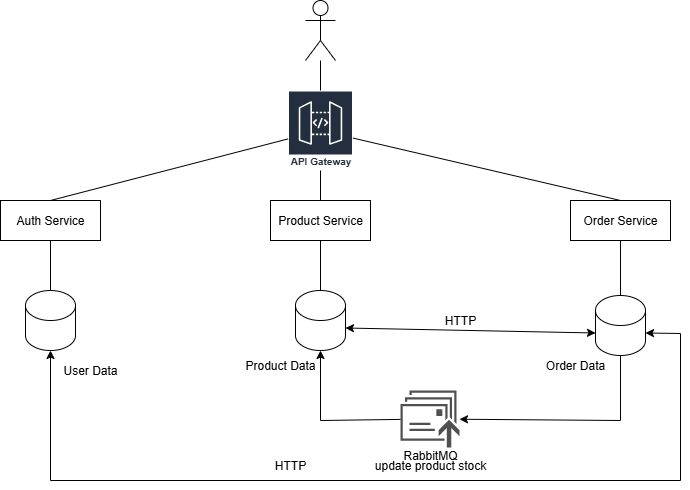

The diagram above was exported from draw.io. Its source (the exported page's mxGraphModel, read from the mxfile embedded in the PNG):
<mxGraphModel dx="925" dy="1591" grid="1" gridSize="10" guides="1" tooltips="1" connect="1" arrows="1" fold="1" page="1" pageScale="1" pageWidth="850" pageHeight="1100" math="0" shadow="0">
  <root>
    <mxCell id="0" />
    <mxCell id="1" parent="0" />
    <mxCell id="uVMnENsrE4KsgpBl1aQu-1" value="" style="shape=umlActor;verticalLabelPosition=bottom;verticalAlign=top;html=1;outlineConnect=0;" vertex="1" parent="1">
      <mxGeometry x="365" y="-60" width="30" height="60" as="geometry" />
    </mxCell>
    <mxCell id="uVMnENsrE4KsgpBl1aQu-2" value="API Gateway" style="sketch=0;outlineConnect=0;fontColor=#232F3E;gradientColor=none;strokeColor=#ffffff;fillColor=#232F3E;dashed=0;verticalLabelPosition=middle;verticalAlign=bottom;align=center;html=1;whiteSpace=wrap;fontSize=10;fontStyle=1;spacing=3;shape=mxgraph.aws4.productIcon;prIcon=mxgraph.aws4.api_gateway;" vertex="1" parent="1">
      <mxGeometry x="347.5" y="30" width="65" height="80" as="geometry" />
    </mxCell>
    <mxCell id="uVMnENsrE4KsgpBl1aQu-3" value="Auth Service" style="rounded=0;whiteSpace=wrap;html=1;" vertex="1" parent="1">
      <mxGeometry x="60" y="140" width="100" height="40" as="geometry" />
    </mxCell>
    <mxCell id="uVMnENsrE4KsgpBl1aQu-4" value="Product Service" style="rounded=0;whiteSpace=wrap;html=1;" vertex="1" parent="1">
      <mxGeometry x="330" y="140" width="100" height="40" as="geometry" />
    </mxCell>
    <mxCell id="uVMnENsrE4KsgpBl1aQu-5" value="Order Service" style="rounded=0;whiteSpace=wrap;html=1;" vertex="1" parent="1">
      <mxGeometry x="630" y="140" width="100" height="40" as="geometry" />
    </mxCell>
    <mxCell id="uVMnENsrE4KsgpBl1aQu-6" value="" style="shape=cylinder3;whiteSpace=wrap;html=1;boundedLbl=1;backgroundOutline=1;size=15;" vertex="1" parent="1">
      <mxGeometry x="85" y="230" width="50" height="60" as="geometry" />
    </mxCell>
    <mxCell id="uVMnENsrE4KsgpBl1aQu-7" value="" style="shape=cylinder3;whiteSpace=wrap;html=1;boundedLbl=1;backgroundOutline=1;size=15;" vertex="1" parent="1">
      <mxGeometry x="655" y="235" width="50" height="60" as="geometry" />
    </mxCell>
    <mxCell id="uVMnENsrE4KsgpBl1aQu-8" value="" style="shape=cylinder3;whiteSpace=wrap;html=1;boundedLbl=1;backgroundOutline=1;size=15;" vertex="1" parent="1">
      <mxGeometry x="355" y="230" width="50" height="60" as="geometry" />
    </mxCell>
    <mxCell id="uVMnENsrE4KsgpBl1aQu-9" value="" style="endArrow=none;html=1;rounded=0;" edge="1" parent="1" source="uVMnENsrE4KsgpBl1aQu-2" target="uVMnENsrE4KsgpBl1aQu-1">
      <mxGeometry width="50" height="50" relative="1" as="geometry">
        <mxPoint x="380" y="110" as="sourcePoint" />
        <mxPoint x="430" y="60" as="targetPoint" />
      </mxGeometry>
    </mxCell>
    <mxCell id="uVMnENsrE4KsgpBl1aQu-11" value="" style="endArrow=none;html=1;rounded=0;exitX=0.5;exitY=0;exitDx=0;exitDy=0;" edge="1" parent="1" source="uVMnENsrE4KsgpBl1aQu-3" target="uVMnENsrE4KsgpBl1aQu-2">
      <mxGeometry width="50" height="50" relative="1" as="geometry">
        <mxPoint x="380" y="110" as="sourcePoint" />
        <mxPoint x="430" y="60" as="targetPoint" />
      </mxGeometry>
    </mxCell>
    <mxCell id="uVMnENsrE4KsgpBl1aQu-12" value="" style="endArrow=none;html=1;rounded=0;exitX=0.5;exitY=0;exitDx=0;exitDy=0;" edge="1" parent="1" source="uVMnENsrE4KsgpBl1aQu-4" target="uVMnENsrE4KsgpBl1aQu-2">
      <mxGeometry width="50" height="50" relative="1" as="geometry">
        <mxPoint x="380" y="110" as="sourcePoint" />
        <mxPoint x="430" y="60" as="targetPoint" />
      </mxGeometry>
    </mxCell>
    <mxCell id="uVMnENsrE4KsgpBl1aQu-13" value="" style="endArrow=none;html=1;rounded=0;entryX=0.5;entryY=0;entryDx=0;entryDy=0;" edge="1" parent="1" source="uVMnENsrE4KsgpBl1aQu-2" target="uVMnENsrE4KsgpBl1aQu-5">
      <mxGeometry width="50" height="50" relative="1" as="geometry">
        <mxPoint x="380" y="110" as="sourcePoint" />
        <mxPoint x="430" y="60" as="targetPoint" />
      </mxGeometry>
    </mxCell>
    <mxCell id="uVMnENsrE4KsgpBl1aQu-14" value="" style="endArrow=none;html=1;rounded=0;exitX=0.5;exitY=1;exitDx=0;exitDy=0;entryX=0.5;entryY=0;entryDx=0;entryDy=0;entryPerimeter=0;" edge="1" parent="1" source="uVMnENsrE4KsgpBl1aQu-3" target="uVMnENsrE4KsgpBl1aQu-6">
      <mxGeometry width="50" height="50" relative="1" as="geometry">
        <mxPoint x="380" y="180" as="sourcePoint" />
        <mxPoint x="430" y="130" as="targetPoint" />
      </mxGeometry>
    </mxCell>
    <mxCell id="uVMnENsrE4KsgpBl1aQu-15" value="" style="endArrow=none;html=1;rounded=0;entryX=0.5;entryY=0;entryDx=0;entryDy=0;entryPerimeter=0;" edge="1" parent="1" target="uVMnENsrE4KsgpBl1aQu-8">
      <mxGeometry width="50" height="50" relative="1" as="geometry">
        <mxPoint x="380" y="180" as="sourcePoint" />
        <mxPoint x="430" y="130" as="targetPoint" />
      </mxGeometry>
    </mxCell>
    <mxCell id="uVMnENsrE4KsgpBl1aQu-16" value="" style="endArrow=none;html=1;rounded=0;entryX=0.5;entryY=1;entryDx=0;entryDy=0;exitX=0.5;exitY=0;exitDx=0;exitDy=0;exitPerimeter=0;" edge="1" parent="1" source="uVMnENsrE4KsgpBl1aQu-7" target="uVMnENsrE4KsgpBl1aQu-5">
      <mxGeometry width="50" height="50" relative="1" as="geometry">
        <mxPoint x="380" y="180" as="sourcePoint" />
        <mxPoint x="430" y="130" as="targetPoint" />
      </mxGeometry>
    </mxCell>
    <mxCell id="uVMnENsrE4KsgpBl1aQu-17" value="User Data" style="text;html=1;align=center;verticalAlign=middle;whiteSpace=wrap;rounded=0;" vertex="1" parent="1">
      <mxGeometry x="120" y="295" width="60" height="30" as="geometry" />
    </mxCell>
    <mxCell id="uVMnENsrE4KsgpBl1aQu-18" value="Product Data" style="text;html=1;align=center;verticalAlign=middle;whiteSpace=wrap;rounded=0;" vertex="1" parent="1">
      <mxGeometry x="300" y="290" width="80" height="30" as="geometry" />
    </mxCell>
    <mxCell id="uVMnENsrE4KsgpBl1aQu-19" value="Order Data" style="text;html=1;align=center;verticalAlign=middle;whiteSpace=wrap;rounded=0;" vertex="1" parent="1">
      <mxGeometry x="600" y="290" width="70" height="30" as="geometry" />
    </mxCell>
    <mxCell id="uVMnENsrE4KsgpBl1aQu-22" value="" style="sketch=0;pointerEvents=1;shadow=0;dashed=0;html=1;strokeColor=none;fillColor=#505050;labelPosition=center;verticalLabelPosition=bottom;verticalAlign=top;outlineConnect=0;align=center;shape=mxgraph.office.communications.messages_queued;" vertex="1" parent="1">
      <mxGeometry x="460" y="330" width="59" height="57" as="geometry" />
    </mxCell>
    <mxCell id="uVMnENsrE4KsgpBl1aQu-24" value="RabbitMQ" style="text;html=1;align=center;verticalAlign=middle;whiteSpace=wrap;rounded=0;" vertex="1" parent="1">
      <mxGeometry x="460" y="380" width="60" height="30" as="geometry" />
    </mxCell>
    <mxCell id="uVMnENsrE4KsgpBl1aQu-26" value="" style="endArrow=classic;html=1;rounded=0;exitX=0.5;exitY=1;exitDx=0;exitDy=0;exitPerimeter=0;" edge="1" parent="1" source="uVMnENsrE4KsgpBl1aQu-7" target="uVMnENsrE4KsgpBl1aQu-22">
      <mxGeometry width="50" height="50" relative="1" as="geometry">
        <mxPoint x="340" y="290" as="sourcePoint" />
        <mxPoint x="390" y="240" as="targetPoint" />
        <Array as="points">
          <mxPoint x="680" y="360" />
        </Array>
      </mxGeometry>
    </mxCell>
    <mxCell id="uVMnENsrE4KsgpBl1aQu-27" value="" style="endArrow=classic;html=1;rounded=0;" edge="1" parent="1" source="uVMnENsrE4KsgpBl1aQu-22">
      <mxGeometry width="50" height="50" relative="1" as="geometry">
        <mxPoint x="439.99699999999984" y="440.0139999999999" as="sourcePoint" />
        <mxPoint x="380" y="290" as="targetPoint" />
        <Array as="points">
          <mxPoint x="380" y="360" />
        </Array>
      </mxGeometry>
    </mxCell>
    <mxCell id="uVMnENsrE4KsgpBl1aQu-28" value="update product stock" style="text;html=1;align=center;verticalAlign=middle;whiteSpace=wrap;rounded=0;" vertex="1" parent="1">
      <mxGeometry x="415" y="390" width="150" height="30" as="geometry" />
    </mxCell>
    <mxCell id="uVMnENsrE4KsgpBl1aQu-30" value="" style="endArrow=classic;startArrow=classic;html=1;rounded=0;entryX=0;entryY=0;entryDx=0;entryDy=37.5;entryPerimeter=0;exitX=1;exitY=0;exitDx=0;exitDy=37.5;exitPerimeter=0;" edge="1" parent="1" source="uVMnENsrE4KsgpBl1aQu-8" target="uVMnENsrE4KsgpBl1aQu-7">
      <mxGeometry width="50" height="50" relative="1" as="geometry">
        <mxPoint x="340" y="270" as="sourcePoint" />
        <mxPoint x="390" y="220" as="targetPoint" />
      </mxGeometry>
    </mxCell>
    <mxCell id="uVMnENsrE4KsgpBl1aQu-31" value="HTTP" style="text;html=1;align=center;verticalAlign=middle;whiteSpace=wrap;rounded=0;" vertex="1" parent="1">
      <mxGeometry x="490" y="245" width="60" height="30" as="geometry" />
    </mxCell>
    <mxCell id="uVMnENsrE4KsgpBl1aQu-32" value="" style="endArrow=classic;startArrow=classic;html=1;rounded=0;exitX=0.5;exitY=1;exitDx=0;exitDy=0;exitPerimeter=0;entryX=1;entryY=0;entryDx=0;entryDy=37.5;entryPerimeter=0;" edge="1" parent="1" source="uVMnENsrE4KsgpBl1aQu-6" target="uVMnENsrE4KsgpBl1aQu-7">
      <mxGeometry width="50" height="50" relative="1" as="geometry">
        <mxPoint x="340" y="300" as="sourcePoint" />
        <mxPoint x="390" y="250" as="targetPoint" />
        <Array as="points">
          <mxPoint x="110" y="420" />
          <mxPoint x="740" y="420" />
          <mxPoint x="740" y="273" />
        </Array>
      </mxGeometry>
    </mxCell>
    <mxCell id="uVMnENsrE4KsgpBl1aQu-33" value="HTTP" style="text;html=1;align=center;verticalAlign=middle;whiteSpace=wrap;rounded=0;" vertex="1" parent="1">
      <mxGeometry x="320" y="390" width="60" height="30" as="geometry" />
    </mxCell>
  </root>
</mxGraphModel>